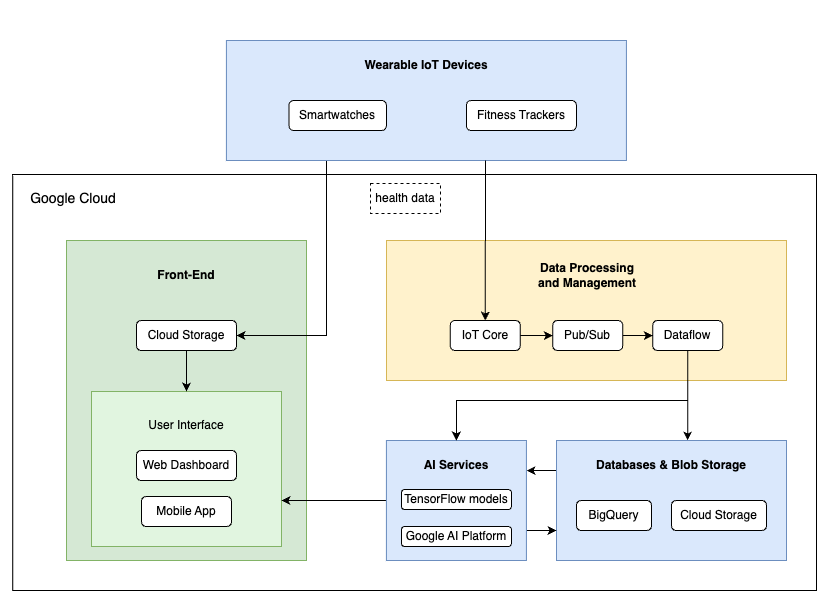

The diagram above was exported from draw.io. Its source (the exported page's mxGraphModel, read from the mxfile embedded in the PNG):
<mxGraphModel dx="1267" dy="815" grid="1" gridSize="10" guides="1" tooltips="1" connect="1" arrows="1" fold="1" page="1" pageScale="1" pageWidth="827" pageHeight="1169" math="0" shadow="0">
  <root>
    <mxCell id="0" />
    <mxCell id="1" parent="0" />
    <mxCell id="e8vxdvPPbvrZGCnlU7ue-62" value="" style="rounded=0;whiteSpace=wrap;html=1;" vertex="1" parent="1">
      <mxGeometry x="12.25" y="334" width="803.75" height="416" as="geometry" />
    </mxCell>
    <mxCell id="e8vxdvPPbvrZGCnlU7ue-2" value="" style="rounded=0;whiteSpace=wrap;html=1;fillColor=#d5e8d4;strokeColor=#82b366;" vertex="1" parent="1">
      <mxGeometry x="66" y="400" width="240" height="320" as="geometry" />
    </mxCell>
    <mxCell id="e8vxdvPPbvrZGCnlU7ue-33" value="" style="rounded=0;whiteSpace=wrap;html=1;fillColor=#E1F5E0;strokeColor=#82b366;" vertex="1" parent="1">
      <mxGeometry x="91" y="551" width="190" height="155" as="geometry" />
    </mxCell>
    <mxCell id="e8vxdvPPbvrZGCnlU7ue-36" style="edgeStyle=orthogonalEdgeStyle;rounded=0;orthogonalLoop=1;jettySize=auto;html=1;exitX=0.25;exitY=1;exitDx=0;exitDy=0;entryX=1;entryY=0.5;entryDx=0;entryDy=0;" edge="1" parent="1" source="e8vxdvPPbvrZGCnlU7ue-1" target="e8vxdvPPbvrZGCnlU7ue-34">
      <mxGeometry relative="1" as="geometry" />
    </mxCell>
    <mxCell id="e8vxdvPPbvrZGCnlU7ue-1" value="" style="rounded=0;whiteSpace=wrap;html=1;fillColor=#dae8fc;strokeColor=#6c8ebf;" vertex="1" parent="1">
      <mxGeometry x="225.91" y="200" width="400" height="120" as="geometry" />
    </mxCell>
    <mxCell id="e8vxdvPPbvrZGCnlU7ue-3" value="" style="rounded=0;whiteSpace=wrap;html=1;fillColor=#fff2cc;strokeColor=#d6b656;" vertex="1" parent="1">
      <mxGeometry x="386" y="400" width="400" height="140" as="geometry" />
    </mxCell>
    <mxCell id="e8vxdvPPbvrZGCnlU7ue-54" style="edgeStyle=orthogonalEdgeStyle;rounded=0;orthogonalLoop=1;jettySize=auto;html=1;exitX=0;exitY=0.25;exitDx=0;exitDy=0;" edge="1" parent="1" source="e8vxdvPPbvrZGCnlU7ue-4">
      <mxGeometry relative="1" as="geometry">
        <mxPoint x="526" y="629.8888888888889" as="targetPoint" />
      </mxGeometry>
    </mxCell>
    <mxCell id="e8vxdvPPbvrZGCnlU7ue-4" value="" style="rounded=0;whiteSpace=wrap;html=1;fillColor=#dae8fc;strokeColor=#6c8ebf;" vertex="1" parent="1">
      <mxGeometry x="556" y="600" width="230" height="120" as="geometry" />
    </mxCell>
    <mxCell id="e8vxdvPPbvrZGCnlU7ue-5" value="Wearable IoT Devices" style="text;html=1;strokeColor=none;fillColor=none;align=center;verticalAlign=middle;whiteSpace=wrap;rounded=0;fontStyle=1" vertex="1" parent="1">
      <mxGeometry x="330.91" y="210" width="190" height="30" as="geometry" />
    </mxCell>
    <mxCell id="e8vxdvPPbvrZGCnlU7ue-6" value="Front-End" style="text;html=1;strokeColor=none;fillColor=none;align=center;verticalAlign=middle;whiteSpace=wrap;rounded=0;fontStyle=1" vertex="1" parent="1">
      <mxGeometry x="121" y="420" width="130" height="30" as="geometry" />
    </mxCell>
    <mxCell id="e8vxdvPPbvrZGCnlU7ue-7" value="Data Processing and Management" style="text;html=1;strokeColor=none;fillColor=none;align=center;verticalAlign=middle;whiteSpace=wrap;rounded=0;fontStyle=1" vertex="1" parent="1">
      <mxGeometry x="532.25" y="420" width="110" height="30" as="geometry" />
    </mxCell>
    <mxCell id="e8vxdvPPbvrZGCnlU7ue-8" value="Databases &amp;amp; Blob Storage" style="text;html=1;strokeColor=none;fillColor=none;align=center;verticalAlign=middle;whiteSpace=wrap;rounded=0;fontStyle=1" vertex="1" parent="1">
      <mxGeometry x="576" y="610" width="190" height="30" as="geometry" />
    </mxCell>
    <mxCell id="e8vxdvPPbvrZGCnlU7ue-55" style="edgeStyle=orthogonalEdgeStyle;rounded=0;orthogonalLoop=1;jettySize=auto;html=1;exitX=1;exitY=0.75;exitDx=0;exitDy=0;entryX=0;entryY=0.75;entryDx=0;entryDy=0;" edge="1" parent="1" source="e8vxdvPPbvrZGCnlU7ue-9" target="e8vxdvPPbvrZGCnlU7ue-4">
      <mxGeometry relative="1" as="geometry" />
    </mxCell>
    <mxCell id="e8vxdvPPbvrZGCnlU7ue-60" style="edgeStyle=orthogonalEdgeStyle;rounded=0;orthogonalLoop=1;jettySize=auto;html=1;exitX=0;exitY=0.5;exitDx=0;exitDy=0;" edge="1" parent="1" source="e8vxdvPPbvrZGCnlU7ue-9">
      <mxGeometry relative="1" as="geometry">
        <mxPoint x="281" y="660" as="targetPoint" />
        <mxPoint x="341" y="660" as="sourcePoint" />
      </mxGeometry>
    </mxCell>
    <mxCell id="e8vxdvPPbvrZGCnlU7ue-9" value="" style="rounded=0;whiteSpace=wrap;html=1;fillColor=#dae8fc;strokeColor=#6c8ebf;" vertex="1" parent="1">
      <mxGeometry x="385.91" y="600" width="140" height="120" as="geometry" />
    </mxCell>
    <mxCell id="e8vxdvPPbvrZGCnlU7ue-10" value="AI Services" style="text;html=1;strokeColor=none;fillColor=none;align=center;verticalAlign=middle;whiteSpace=wrap;rounded=0;fontStyle=1" vertex="1" parent="1">
      <mxGeometry x="415.91" y="610" width="80" height="30" as="geometry" />
    </mxCell>
    <mxCell id="e8vxdvPPbvrZGCnlU7ue-11" value="Smartwatches" style="rounded=1;whiteSpace=wrap;html=1;" vertex="1" parent="1">
      <mxGeometry x="288.41" y="260" width="97.5" height="30" as="geometry" />
    </mxCell>
    <mxCell id="e8vxdvPPbvrZGCnlU7ue-12" value="Web Dashboard" style="rounded=1;whiteSpace=wrap;html=1;" vertex="1" parent="1">
      <mxGeometry x="136" y="610" width="100" height="30" as="geometry" />
    </mxCell>
    <mxCell id="e8vxdvPPbvrZGCnlU7ue-14" value="Mobile App" style="rounded=1;whiteSpace=wrap;html=1;" vertex="1" parent="1">
      <mxGeometry x="141" y="656" width="90" height="30" as="geometry" />
    </mxCell>
    <mxCell id="e8vxdvPPbvrZGCnlU7ue-15" value="Fitness Trackers" style="rounded=1;whiteSpace=wrap;html=1;" vertex="1" parent="1">
      <mxGeometry x="465.91" y="260" width="110" height="30" as="geometry" />
    </mxCell>
    <mxCell id="e8vxdvPPbvrZGCnlU7ue-17" value="Google Cloud" style="text;html=1;strokeColor=none;fillColor=none;align=center;verticalAlign=middle;whiteSpace=wrap;rounded=0;fontSize=14;" vertex="1" parent="1">
      <mxGeometry x="23.5" y="343" width="97.5" height="30" as="geometry" />
    </mxCell>
    <mxCell id="e8vxdvPPbvrZGCnlU7ue-18" value="BigQuery" style="rounded=1;whiteSpace=wrap;html=1;" vertex="1" parent="1">
      <mxGeometry x="576" y="660" width="75" height="30" as="geometry" />
    </mxCell>
    <mxCell id="e8vxdvPPbvrZGCnlU7ue-19" value="Cloud Storage" style="rounded=1;whiteSpace=wrap;html=1;" vertex="1" parent="1">
      <mxGeometry x="671" y="660" width="95" height="30" as="geometry" />
    </mxCell>
    <mxCell id="e8vxdvPPbvrZGCnlU7ue-40" style="edgeStyle=orthogonalEdgeStyle;rounded=0;orthogonalLoop=1;jettySize=auto;html=1;exitX=1;exitY=0.5;exitDx=0;exitDy=0;entryX=0;entryY=0.5;entryDx=0;entryDy=0;" edge="1" parent="1" source="e8vxdvPPbvrZGCnlU7ue-20" target="e8vxdvPPbvrZGCnlU7ue-25">
      <mxGeometry relative="1" as="geometry" />
    </mxCell>
    <mxCell id="e8vxdvPPbvrZGCnlU7ue-20" value="IoT Core" style="rounded=1;whiteSpace=wrap;html=1;" vertex="1" parent="1">
      <mxGeometry x="449.75" y="480" width="70" height="30" as="geometry" />
    </mxCell>
    <mxCell id="e8vxdvPPbvrZGCnlU7ue-21" value="TensorFlow models" style="rounded=1;whiteSpace=wrap;html=1;" vertex="1" parent="1">
      <mxGeometry x="400.91" y="649" width="110" height="20" as="geometry" />
    </mxCell>
    <mxCell id="e8vxdvPPbvrZGCnlU7ue-22" value="Google AI Platform" style="rounded=1;whiteSpace=wrap;html=1;" vertex="1" parent="1">
      <mxGeometry x="400.91" y="686" width="110" height="20" as="geometry" />
    </mxCell>
    <mxCell id="e8vxdvPPbvrZGCnlU7ue-53" style="edgeStyle=orthogonalEdgeStyle;rounded=0;orthogonalLoop=1;jettySize=auto;html=1;exitX=0.5;exitY=1;exitDx=0;exitDy=0;entryX=0.5;entryY=0;entryDx=0;entryDy=0;" edge="1" parent="1" source="e8vxdvPPbvrZGCnlU7ue-24" target="e8vxdvPPbvrZGCnlU7ue-9">
      <mxGeometry relative="1" as="geometry">
        <Array as="points">
          <mxPoint x="687" y="560" />
          <mxPoint x="456" y="560" />
        </Array>
      </mxGeometry>
    </mxCell>
    <mxCell id="e8vxdvPPbvrZGCnlU7ue-61" style="edgeStyle=orthogonalEdgeStyle;rounded=0;orthogonalLoop=1;jettySize=auto;html=1;exitX=0.5;exitY=1;exitDx=0;exitDy=0;entryX=0.57;entryY=0;entryDx=0;entryDy=0;entryPerimeter=0;" edge="1" parent="1" source="e8vxdvPPbvrZGCnlU7ue-24" target="e8vxdvPPbvrZGCnlU7ue-4">
      <mxGeometry relative="1" as="geometry">
        <mxPoint x="687.2" y="590" as="targetPoint" />
      </mxGeometry>
    </mxCell>
    <mxCell id="e8vxdvPPbvrZGCnlU7ue-24" value="Dataflow" style="rounded=1;whiteSpace=wrap;html=1;" vertex="1" parent="1">
      <mxGeometry x="652.25" y="480" width="70" height="30" as="geometry" />
    </mxCell>
    <mxCell id="e8vxdvPPbvrZGCnlU7ue-41" style="edgeStyle=orthogonalEdgeStyle;rounded=0;orthogonalLoop=1;jettySize=auto;html=1;exitX=1;exitY=0.5;exitDx=0;exitDy=0;entryX=0;entryY=0.5;entryDx=0;entryDy=0;" edge="1" parent="1" source="e8vxdvPPbvrZGCnlU7ue-25" target="e8vxdvPPbvrZGCnlU7ue-24">
      <mxGeometry relative="1" as="geometry" />
    </mxCell>
    <mxCell id="e8vxdvPPbvrZGCnlU7ue-25" value="Pub/Sub" style="rounded=1;whiteSpace=wrap;html=1;" vertex="1" parent="1">
      <mxGeometry x="552.25" y="480" width="70" height="30" as="geometry" />
    </mxCell>
    <mxCell id="e8vxdvPPbvrZGCnlU7ue-31" value="health data" style="text;html=1;strokeColor=default;fillColor=none;align=center;verticalAlign=middle;whiteSpace=wrap;rounded=0;dashed=1;" vertex="1" parent="1">
      <mxGeometry x="370" y="343" width="70" height="30" as="geometry" />
    </mxCell>
    <mxCell id="e8vxdvPPbvrZGCnlU7ue-32" value="&lt;span style=&quot;font-weight: normal;&quot;&gt;User Interface&lt;/span&gt;" style="text;html=1;strokeColor=none;fillColor=none;align=center;verticalAlign=middle;whiteSpace=wrap;rounded=0;fontStyle=1" vertex="1" parent="1">
      <mxGeometry x="136" y="570" width="100" height="30" as="geometry" />
    </mxCell>
    <mxCell id="e8vxdvPPbvrZGCnlU7ue-35" style="edgeStyle=orthogonalEdgeStyle;rounded=0;orthogonalLoop=1;jettySize=auto;html=1;exitX=0.5;exitY=1;exitDx=0;exitDy=0;entryX=0.5;entryY=0;entryDx=0;entryDy=0;" edge="1" parent="1" source="e8vxdvPPbvrZGCnlU7ue-34" target="e8vxdvPPbvrZGCnlU7ue-33">
      <mxGeometry relative="1" as="geometry" />
    </mxCell>
    <mxCell id="e8vxdvPPbvrZGCnlU7ue-34" value="Cloud Storage" style="rounded=1;whiteSpace=wrap;html=1;" vertex="1" parent="1">
      <mxGeometry x="136" y="480" width="100" height="30" as="geometry" />
    </mxCell>
    <mxCell id="e8vxdvPPbvrZGCnlU7ue-38" style="edgeStyle=orthogonalEdgeStyle;rounded=0;orthogonalLoop=1;jettySize=auto;html=1;entryX=0.5;entryY=0;entryDx=0;entryDy=0;" edge="1" parent="1" target="e8vxdvPPbvrZGCnlU7ue-20">
      <mxGeometry relative="1" as="geometry">
        <mxPoint x="485" y="320" as="sourcePoint" />
        <Array as="points">
          <mxPoint x="485" y="320" />
          <mxPoint x="485" y="380" />
        </Array>
      </mxGeometry>
    </mxCell>
    <mxCell id="e8vxdvPPbvrZGCnlU7ue-64" value="" style="rounded=1;whiteSpace=wrap;html=1;strokeColor=none;fillColor=none;" vertex="1" parent="1">
      <mxGeometry y="160" width="830" height="610" as="geometry" />
    </mxCell>
  </root>
</mxGraphModel>